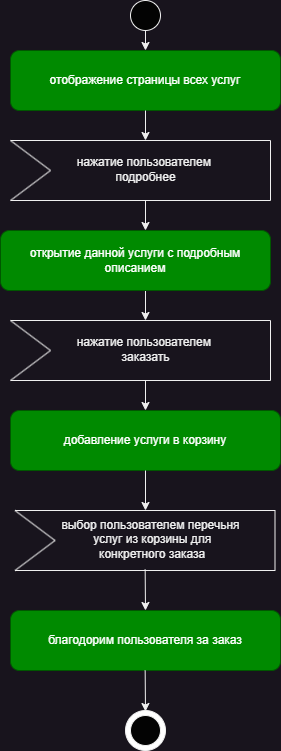

The diagram above was exported from draw.io. Its source (the exported page's mxGraphModel, read from the mxfile embedded in the PNG):
<mxGraphModel dx="689" dy="403" grid="1" gridSize="10" guides="1" tooltips="1" connect="1" arrows="1" fold="1" page="1" pageScale="1" pageWidth="827" pageHeight="1169" math="0" shadow="0">
  <root>
    <mxCell id="WIyWlLk6GJQsqaUBKTNV-0" />
    <mxCell id="WIyWlLk6GJQsqaUBKTNV-1" parent="WIyWlLk6GJQsqaUBKTNV-0" />
    <mxCell id="EDwAw3rbuMBAc9x-66SU-0" value="отображение страницы всех услуг" style="rounded=1;whiteSpace=wrap;html=1;fillColor=#008a00;strokeColor=#005700;fontColor=#ffffff;" parent="WIyWlLk6GJQsqaUBKTNV-1" vertex="1">
      <mxGeometry x="300" y="60" width="270" height="60" as="geometry" />
    </mxCell>
    <mxCell id="EDwAw3rbuMBAc9x-66SU-1" value="" style="ellipse;whiteSpace=wrap;html=1;aspect=fixed;fillColor=#030303;" parent="WIyWlLk6GJQsqaUBKTNV-1" vertex="1">
      <mxGeometry x="420" y="10" width="30" height="30" as="geometry" />
    </mxCell>
    <mxCell id="EDwAw3rbuMBAc9x-66SU-10" value="" style="endArrow=none;html=1;rounded=0;" parent="WIyWlLk6GJQsqaUBKTNV-1" edge="1">
      <mxGeometry width="50" height="50" relative="1" as="geometry">
        <mxPoint x="300" y="150" as="sourcePoint" />
        <mxPoint x="560" y="150" as="targetPoint" />
      </mxGeometry>
    </mxCell>
    <mxCell id="EDwAw3rbuMBAc9x-66SU-12" value="" style="endArrow=none;html=1;rounded=0;" parent="WIyWlLk6GJQsqaUBKTNV-1" edge="1">
      <mxGeometry width="50" height="50" relative="1" as="geometry">
        <mxPoint x="560" y="210" as="sourcePoint" />
        <mxPoint x="560" y="150" as="targetPoint" />
      </mxGeometry>
    </mxCell>
    <mxCell id="EDwAw3rbuMBAc9x-66SU-13" value="" style="endArrow=none;html=1;rounded=0;" parent="WIyWlLk6GJQsqaUBKTNV-1" edge="1">
      <mxGeometry width="50" height="50" relative="1" as="geometry">
        <mxPoint x="300" y="210" as="sourcePoint" />
        <mxPoint x="560" y="210" as="targetPoint" />
      </mxGeometry>
    </mxCell>
    <mxCell id="EDwAw3rbuMBAc9x-66SU-14" value="" style="endArrow=none;html=1;rounded=0;" parent="WIyWlLk6GJQsqaUBKTNV-1" edge="1">
      <mxGeometry width="50" height="50" relative="1" as="geometry">
        <mxPoint x="300" y="210" as="sourcePoint" />
        <mxPoint x="340" y="180" as="targetPoint" />
      </mxGeometry>
    </mxCell>
    <mxCell id="EDwAw3rbuMBAc9x-66SU-15" value="" style="endArrow=none;html=1;rounded=0;" parent="WIyWlLk6GJQsqaUBKTNV-1" edge="1">
      <mxGeometry width="50" height="50" relative="1" as="geometry">
        <mxPoint x="300" y="150" as="sourcePoint" />
        <mxPoint x="340" y="180" as="targetPoint" />
      </mxGeometry>
    </mxCell>
    <mxCell id="EDwAw3rbuMBAc9x-66SU-17" value="нажатие пользователем&amp;nbsp;&lt;div&gt;подробнее&lt;/div&gt;" style="text;html=1;align=center;verticalAlign=middle;resizable=0;points=[];autosize=1;strokeColor=none;fillColor=none;" parent="WIyWlLk6GJQsqaUBKTNV-1" vertex="1">
      <mxGeometry x="355" y="159" width="160" height="40" as="geometry" />
    </mxCell>
    <mxCell id="EDwAw3rbuMBAc9x-66SU-18" value="добавление услуги в корзину" style="rounded=1;whiteSpace=wrap;html=1;fillColor=#008a00;strokeColor=#005700;fontColor=#ffffff;" parent="WIyWlLk6GJQsqaUBKTNV-1" vertex="1">
      <mxGeometry x="300" y="420" width="270" height="60" as="geometry" />
    </mxCell>
    <mxCell id="EDwAw3rbuMBAc9x-66SU-19" value="благодорим пользователя за заказ" style="rounded=1;whiteSpace=wrap;html=1;fillColor=#008a00;strokeColor=#005700;fontColor=#ffffff;" parent="WIyWlLk6GJQsqaUBKTNV-1" vertex="1">
      <mxGeometry x="300" y="620" width="270" height="60" as="geometry" />
    </mxCell>
    <mxCell id="EDwAw3rbuMBAc9x-66SU-20" value="" style="ellipse;whiteSpace=wrap;html=1;aspect=fixed;fillColor=#ffffff;" parent="WIyWlLk6GJQsqaUBKTNV-1" vertex="1">
      <mxGeometry x="415" y="720" width="40" height="40" as="geometry" />
    </mxCell>
    <mxCell id="EDwAw3rbuMBAc9x-66SU-22" value="" style="ellipse;whiteSpace=wrap;html=1;aspect=fixed;fillColor=#030303;" parent="WIyWlLk6GJQsqaUBKTNV-1" vertex="1">
      <mxGeometry x="420" y="725" width="30" height="30" as="geometry" />
    </mxCell>
    <mxCell id="EDwAw3rbuMBAc9x-66SU-23" value="" style="endArrow=classic;html=1;rounded=0;exitX=0.5;exitY=1;exitDx=0;exitDy=0;entryX=0.5;entryY=0;entryDx=0;entryDy=0;" parent="WIyWlLk6GJQsqaUBKTNV-1" source="EDwAw3rbuMBAc9x-66SU-1" target="EDwAw3rbuMBAc9x-66SU-0" edge="1">
      <mxGeometry width="50" height="50" relative="1" as="geometry">
        <mxPoint x="510" y="50" as="sourcePoint" />
        <mxPoint x="560" as="targetPoint" />
      </mxGeometry>
    </mxCell>
    <mxCell id="EDwAw3rbuMBAc9x-66SU-24" value="" style="endArrow=classic;html=1;rounded=0;exitX=0.5;exitY=1;exitDx=0;exitDy=0;" parent="WIyWlLk6GJQsqaUBKTNV-1" source="EDwAw3rbuMBAc9x-66SU-0" edge="1">
      <mxGeometry width="50" height="50" relative="1" as="geometry">
        <mxPoint x="445" y="50" as="sourcePoint" />
        <mxPoint x="435" y="150" as="targetPoint" />
        <Array as="points" />
      </mxGeometry>
    </mxCell>
    <mxCell id="EDwAw3rbuMBAc9x-66SU-25" value="" style="endArrow=classic;html=1;rounded=0;exitX=0.5;exitY=1;exitDx=0;exitDy=0;" parent="WIyWlLk6GJQsqaUBKTNV-1" edge="1">
      <mxGeometry width="50" height="50" relative="1" as="geometry">
        <mxPoint x="435" y="210" as="sourcePoint" />
        <mxPoint x="435" y="240" as="targetPoint" />
        <Array as="points" />
      </mxGeometry>
    </mxCell>
    <mxCell id="EDwAw3rbuMBAc9x-66SU-26" value="" style="endArrow=classic;html=1;rounded=0;exitX=0.5;exitY=1;exitDx=0;exitDy=0;" parent="WIyWlLk6GJQsqaUBKTNV-1" edge="1">
      <mxGeometry width="50" height="50" relative="1" as="geometry">
        <mxPoint x="435" y="300" as="sourcePoint" />
        <mxPoint x="435" y="330" as="targetPoint" />
        <Array as="points" />
      </mxGeometry>
    </mxCell>
    <mxCell id="EDwAw3rbuMBAc9x-66SU-27" value="" style="endArrow=classic;html=1;rounded=0;entryX=0.5;entryY=0;entryDx=0;entryDy=0;" parent="WIyWlLk6GJQsqaUBKTNV-1" target="EDwAw3rbuMBAc9x-66SU-19" edge="1">
      <mxGeometry width="50" height="50" relative="1" as="geometry">
        <mxPoint x="434.66999999999996" y="579" as="sourcePoint" />
        <mxPoint x="434.66999999999985" y="609" as="targetPoint" />
      </mxGeometry>
    </mxCell>
    <mxCell id="sxdhRJfLceW1rCJ2uchT-0" value="" style="endArrow=none;html=1;rounded=0;" parent="WIyWlLk6GJQsqaUBKTNV-1" edge="1">
      <mxGeometry width="50" height="50" relative="1" as="geometry">
        <mxPoint x="304.5" y="520" as="sourcePoint" />
        <mxPoint x="564.5" y="520" as="targetPoint" />
      </mxGeometry>
    </mxCell>
    <mxCell id="sxdhRJfLceW1rCJ2uchT-1" value="" style="endArrow=none;html=1;rounded=0;" parent="WIyWlLk6GJQsqaUBKTNV-1" edge="1">
      <mxGeometry width="50" height="50" relative="1" as="geometry">
        <mxPoint x="564.5" y="580" as="sourcePoint" />
        <mxPoint x="564.5" y="520" as="targetPoint" />
      </mxGeometry>
    </mxCell>
    <mxCell id="sxdhRJfLceW1rCJ2uchT-2" value="" style="endArrow=none;html=1;rounded=0;" parent="WIyWlLk6GJQsqaUBKTNV-1" edge="1">
      <mxGeometry width="50" height="50" relative="1" as="geometry">
        <mxPoint x="304.5" y="580" as="sourcePoint" />
        <mxPoint x="564.5" y="580" as="targetPoint" />
      </mxGeometry>
    </mxCell>
    <mxCell id="sxdhRJfLceW1rCJ2uchT-3" value="" style="endArrow=none;html=1;rounded=0;" parent="WIyWlLk6GJQsqaUBKTNV-1" edge="1">
      <mxGeometry width="50" height="50" relative="1" as="geometry">
        <mxPoint x="304.5" y="580" as="sourcePoint" />
        <mxPoint x="344.5" y="550" as="targetPoint" />
      </mxGeometry>
    </mxCell>
    <mxCell id="sxdhRJfLceW1rCJ2uchT-4" value="" style="endArrow=none;html=1;rounded=0;" parent="WIyWlLk6GJQsqaUBKTNV-1" edge="1">
      <mxGeometry width="50" height="50" relative="1" as="geometry">
        <mxPoint x="304.5" y="520" as="sourcePoint" />
        <mxPoint x="344.5" y="550" as="targetPoint" />
      </mxGeometry>
    </mxCell>
    <mxCell id="sxdhRJfLceW1rCJ2uchT-5" value="выбор пользователем перечьня&lt;div&gt;&amp;nbsp;услуг из корзины для&lt;/div&gt;&lt;div&gt;&amp;nbsp;конкретного заказа&lt;/div&gt;" style="text;html=1;align=center;verticalAlign=middle;resizable=0;points=[];autosize=1;strokeColor=none;fillColor=none;" parent="WIyWlLk6GJQsqaUBKTNV-1" vertex="1">
      <mxGeometry x="339.5" y="519" width="200" height="60" as="geometry" />
    </mxCell>
    <mxCell id="sxdhRJfLceW1rCJ2uchT-6" value="" style="endArrow=none;html=1;rounded=0;" parent="WIyWlLk6GJQsqaUBKTNV-1" edge="1">
      <mxGeometry width="50" height="50" relative="1" as="geometry">
        <mxPoint x="300" y="330" as="sourcePoint" />
        <mxPoint x="560" y="330" as="targetPoint" />
      </mxGeometry>
    </mxCell>
    <mxCell id="sxdhRJfLceW1rCJ2uchT-7" value="" style="endArrow=none;html=1;rounded=0;" parent="WIyWlLk6GJQsqaUBKTNV-1" edge="1">
      <mxGeometry width="50" height="50" relative="1" as="geometry">
        <mxPoint x="560" y="390" as="sourcePoint" />
        <mxPoint x="560" y="330" as="targetPoint" />
      </mxGeometry>
    </mxCell>
    <mxCell id="sxdhRJfLceW1rCJ2uchT-8" value="" style="endArrow=none;html=1;rounded=0;" parent="WIyWlLk6GJQsqaUBKTNV-1" edge="1">
      <mxGeometry width="50" height="50" relative="1" as="geometry">
        <mxPoint x="300" y="390" as="sourcePoint" />
        <mxPoint x="560" y="390" as="targetPoint" />
      </mxGeometry>
    </mxCell>
    <mxCell id="sxdhRJfLceW1rCJ2uchT-9" value="" style="endArrow=none;html=1;rounded=0;" parent="WIyWlLk6GJQsqaUBKTNV-1" edge="1">
      <mxGeometry width="50" height="50" relative="1" as="geometry">
        <mxPoint x="300" y="390" as="sourcePoint" />
        <mxPoint x="340" y="360" as="targetPoint" />
      </mxGeometry>
    </mxCell>
    <mxCell id="sxdhRJfLceW1rCJ2uchT-10" value="" style="endArrow=none;html=1;rounded=0;" parent="WIyWlLk6GJQsqaUBKTNV-1" edge="1">
      <mxGeometry width="50" height="50" relative="1" as="geometry">
        <mxPoint x="300" y="330" as="sourcePoint" />
        <mxPoint x="340" y="360" as="targetPoint" />
      </mxGeometry>
    </mxCell>
    <mxCell id="sxdhRJfLceW1rCJ2uchT-11" value="нажатие пользователем&amp;nbsp;&lt;div&gt;заказать&lt;/div&gt;" style="text;html=1;align=center;verticalAlign=middle;resizable=0;points=[];autosize=1;strokeColor=none;fillColor=none;" parent="WIyWlLk6GJQsqaUBKTNV-1" vertex="1">
      <mxGeometry x="355" y="339" width="160" height="40" as="geometry" />
    </mxCell>
    <mxCell id="sxdhRJfLceW1rCJ2uchT-12" value="" style="endArrow=classic;html=1;rounded=0;entryX=0.5;entryY=0;entryDx=0;entryDy=0;" parent="WIyWlLk6GJQsqaUBKTNV-1" target="EDwAw3rbuMBAc9x-66SU-18" edge="1">
      <mxGeometry width="50" height="50" relative="1" as="geometry">
        <mxPoint x="435" y="390" as="sourcePoint" />
        <mxPoint x="445" y="340" as="targetPoint" />
        <Array as="points" />
      </mxGeometry>
    </mxCell>
    <mxCell id="sxdhRJfLceW1rCJ2uchT-13" value="" style="endArrow=classic;html=1;rounded=0;exitX=0.5;exitY=1;exitDx=0;exitDy=0;" parent="WIyWlLk6GJQsqaUBKTNV-1" source="EDwAw3rbuMBAc9x-66SU-18" edge="1">
      <mxGeometry width="50" height="50" relative="1" as="geometry">
        <mxPoint x="810" y="420" as="sourcePoint" />
        <mxPoint x="435" y="520" as="targetPoint" />
        <Array as="points" />
      </mxGeometry>
    </mxCell>
    <mxCell id="vfm27NcC8pdpwgDTe77q-0" value="открытие данной услуги с подробным описанием" style="rounded=1;whiteSpace=wrap;html=1;fillColor=#008a00;strokeColor=#005700;fontColor=#ffffff;" vertex="1" parent="WIyWlLk6GJQsqaUBKTNV-1">
      <mxGeometry x="290" y="240" width="270" height="60" as="geometry" />
    </mxCell>
    <mxCell id="vfm27NcC8pdpwgDTe77q-1" value="" style="endArrow=classic;html=1;rounded=0;entryX=0.5;entryY=0;entryDx=0;entryDy=0;" edge="1" parent="WIyWlLk6GJQsqaUBKTNV-1">
      <mxGeometry width="50" height="50" relative="1" as="geometry">
        <mxPoint x="434.66999999999996" y="680" as="sourcePoint" />
        <mxPoint x="435" y="721" as="targetPoint" />
      </mxGeometry>
    </mxCell>
  </root>
</mxGraphModel>